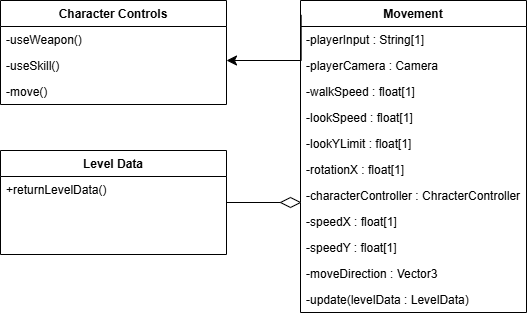

The diagram above was exported from draw.io. Its source (the exported page's mxGraphModel, read from the mxfile embedded in the PNG):
<mxGraphModel dx="2109" dy="565" grid="1" gridSize="10" guides="1" tooltips="1" connect="1" arrows="1" fold="1" page="1" pageScale="1" pageWidth="827" pageHeight="1169" math="0" shadow="0">
  <root>
    <mxCell id="WIyWlLk6GJQsqaUBKTNV-0" />
    <mxCell id="WIyWlLk6GJQsqaUBKTNV-1" parent="WIyWlLk6GJQsqaUBKTNV-0" />
    <mxCell id="zkfFHV4jXpPFQw0GAbJ--0" value="Movement" style="swimlane;fontStyle=1;align=center;verticalAlign=top;childLayout=stackLayout;horizontal=1;startSize=26;horizontalStack=0;resizeParent=1;resizeLast=0;collapsible=1;marginBottom=0;rounded=0;shadow=0;strokeWidth=1;" parent="WIyWlLk6GJQsqaUBKTNV-1" vertex="1">
      <mxGeometry x="200" y="270" width="226" height="312" as="geometry">
        <mxRectangle x="230" y="140" width="160" height="26" as="alternateBounds" />
      </mxGeometry>
    </mxCell>
    <mxCell id="zkfFHV4jXpPFQw0GAbJ--1" value="-playerInput : String[1]" style="text;align=left;verticalAlign=top;spacingLeft=4;spacingRight=4;overflow=hidden;rotatable=0;points=[[0,0.5],[1,0.5]];portConstraint=eastwest;" parent="zkfFHV4jXpPFQw0GAbJ--0" vertex="1">
      <mxGeometry y="26" width="226" height="26" as="geometry" />
    </mxCell>
    <mxCell id="2kn3nfbqfY-7BmQPACef-13" value="-playerCamera : Camera" style="text;align=left;verticalAlign=top;spacingLeft=4;spacingRight=4;overflow=hidden;rotatable=0;points=[[0,0.5],[1,0.5]];portConstraint=eastwest;" parent="zkfFHV4jXpPFQw0GAbJ--0" vertex="1">
      <mxGeometry y="52" width="226" height="26" as="geometry" />
    </mxCell>
    <mxCell id="2kn3nfbqfY-7BmQPACef-14" value="-walkSpeed : float[1]" style="text;align=left;verticalAlign=top;spacingLeft=4;spacingRight=4;overflow=hidden;rotatable=0;points=[[0,0.5],[1,0.5]];portConstraint=eastwest;" parent="zkfFHV4jXpPFQw0GAbJ--0" vertex="1">
      <mxGeometry y="78" width="226" height="26" as="geometry" />
    </mxCell>
    <mxCell id="2kn3nfbqfY-7BmQPACef-15" value="-lookSpeed : float[1]" style="text;align=left;verticalAlign=top;spacingLeft=4;spacingRight=4;overflow=hidden;rotatable=0;points=[[0,0.5],[1,0.5]];portConstraint=eastwest;" parent="zkfFHV4jXpPFQw0GAbJ--0" vertex="1">
      <mxGeometry y="104" width="226" height="26" as="geometry" />
    </mxCell>
    <mxCell id="2kn3nfbqfY-7BmQPACef-16" value="-lookYLimit : float[1]" style="text;align=left;verticalAlign=top;spacingLeft=4;spacingRight=4;overflow=hidden;rotatable=0;points=[[0,0.5],[1,0.5]];portConstraint=eastwest;" parent="zkfFHV4jXpPFQw0GAbJ--0" vertex="1">
      <mxGeometry y="130" width="226" height="26" as="geometry" />
    </mxCell>
    <mxCell id="2kn3nfbqfY-7BmQPACef-17" value="-rotationX : float[1]" style="text;align=left;verticalAlign=top;spacingLeft=4;spacingRight=4;overflow=hidden;rotatable=0;points=[[0,0.5],[1,0.5]];portConstraint=eastwest;" parent="zkfFHV4jXpPFQw0GAbJ--0" vertex="1">
      <mxGeometry y="156" width="226" height="26" as="geometry" />
    </mxCell>
    <mxCell id="2kn3nfbqfY-7BmQPACef-18" value="-characterController : ChracterController" style="text;align=left;verticalAlign=top;spacingLeft=4;spacingRight=4;overflow=hidden;rotatable=0;points=[[0,0.5],[1,0.5]];portConstraint=eastwest;" parent="zkfFHV4jXpPFQw0GAbJ--0" vertex="1">
      <mxGeometry y="182" width="226" height="26" as="geometry" />
    </mxCell>
    <mxCell id="2kn3nfbqfY-7BmQPACef-19" value="-speedX : float[1]" style="text;align=left;verticalAlign=top;spacingLeft=4;spacingRight=4;overflow=hidden;rotatable=0;points=[[0,0.5],[1,0.5]];portConstraint=eastwest;" parent="zkfFHV4jXpPFQw0GAbJ--0" vertex="1">
      <mxGeometry y="208" width="226" height="26" as="geometry" />
    </mxCell>
    <mxCell id="2kn3nfbqfY-7BmQPACef-20" value="-speedY : float[1]" style="text;align=left;verticalAlign=top;spacingLeft=4;spacingRight=4;overflow=hidden;rotatable=0;points=[[0,0.5],[1,0.5]];portConstraint=eastwest;" parent="zkfFHV4jXpPFQw0GAbJ--0" vertex="1">
      <mxGeometry y="234" width="226" height="26" as="geometry" />
    </mxCell>
    <mxCell id="2kn3nfbqfY-7BmQPACef-21" value="-moveDirection : Vector3" style="text;align=left;verticalAlign=top;spacingLeft=4;spacingRight=4;overflow=hidden;rotatable=0;points=[[0,0.5],[1,0.5]];portConstraint=eastwest;" parent="zkfFHV4jXpPFQw0GAbJ--0" vertex="1">
      <mxGeometry y="260" width="226" height="26" as="geometry" />
    </mxCell>
    <mxCell id="XFYyuIUtaFnsTa9hnalH-21" value="-update(levelData : LevelData)" style="text;align=left;verticalAlign=top;spacingLeft=4;spacingRight=4;overflow=hidden;rotatable=0;points=[[0,0.5],[1,0.5]];portConstraint=eastwest;" vertex="1" parent="zkfFHV4jXpPFQw0GAbJ--0">
      <mxGeometry y="286" width="226" height="26" as="geometry" />
    </mxCell>
    <mxCell id="XFYyuIUtaFnsTa9hnalH-0" value="Character Controls" style="swimlane;fontStyle=1;align=center;verticalAlign=top;childLayout=stackLayout;horizontal=1;startSize=26;horizontalStack=0;resizeParent=1;resizeLast=0;collapsible=1;marginBottom=0;rounded=0;shadow=0;strokeWidth=1;" vertex="1" parent="WIyWlLk6GJQsqaUBKTNV-1">
      <mxGeometry x="-100" y="270" width="226" height="104" as="geometry">
        <mxRectangle x="230" y="140" width="160" height="26" as="alternateBounds" />
      </mxGeometry>
    </mxCell>
    <mxCell id="XFYyuIUtaFnsTa9hnalH-1" value="-useWeapon()" style="text;align=left;verticalAlign=top;spacingLeft=4;spacingRight=4;overflow=hidden;rotatable=0;points=[[0,0.5],[1,0.5]];portConstraint=eastwest;" vertex="1" parent="XFYyuIUtaFnsTa9hnalH-0">
      <mxGeometry y="26" width="226" height="26" as="geometry" />
    </mxCell>
    <mxCell id="XFYyuIUtaFnsTa9hnalH-2" value="-useSkill()" style="text;align=left;verticalAlign=top;spacingLeft=4;spacingRight=4;overflow=hidden;rotatable=0;points=[[0,0.5],[1,0.5]];portConstraint=eastwest;" vertex="1" parent="XFYyuIUtaFnsTa9hnalH-0">
      <mxGeometry y="52" width="226" height="26" as="geometry" />
    </mxCell>
    <mxCell id="XFYyuIUtaFnsTa9hnalH-12" value="-move()" style="text;align=left;verticalAlign=top;spacingLeft=4;spacingRight=4;overflow=hidden;rotatable=0;points=[[0,0.5],[1,0.5]];portConstraint=eastwest;" vertex="1" parent="XFYyuIUtaFnsTa9hnalH-0">
      <mxGeometry y="78" width="226" height="26" as="geometry" />
    </mxCell>
    <mxCell id="XFYyuIUtaFnsTa9hnalH-14" value="Level Data" style="swimlane;fontStyle=1;align=center;verticalAlign=top;childLayout=stackLayout;horizontal=1;startSize=26;horizontalStack=0;resizeParent=1;resizeLast=0;collapsible=1;marginBottom=0;rounded=0;shadow=0;strokeWidth=1;" vertex="1" parent="WIyWlLk6GJQsqaUBKTNV-1">
      <mxGeometry x="-100" y="420" width="226" height="104" as="geometry">
        <mxRectangle x="230" y="140" width="160" height="26" as="alternateBounds" />
      </mxGeometry>
    </mxCell>
    <mxCell id="XFYyuIUtaFnsTa9hnalH-15" value="+returnLevelData()" style="text;align=left;verticalAlign=top;spacingLeft=4;spacingRight=4;overflow=hidden;rotatable=0;points=[[0,0.5],[1,0.5]];portConstraint=eastwest;" vertex="1" parent="XFYyuIUtaFnsTa9hnalH-14">
      <mxGeometry y="26" width="226" height="26" as="geometry" />
    </mxCell>
    <mxCell id="XFYyuIUtaFnsTa9hnalH-18" value="" style="rhombus;whiteSpace=wrap;html=1;" vertex="1" parent="WIyWlLk6GJQsqaUBKTNV-1">
      <mxGeometry x="180" y="467" width="20" height="10" as="geometry" />
    </mxCell>
    <mxCell id="XFYyuIUtaFnsTa9hnalH-19" value="" style="endArrow=none;html=1;rounded=0;exitX=1;exitY=0.5;exitDx=0;exitDy=0;entryX=0;entryY=0.5;entryDx=0;entryDy=0;" edge="1" parent="WIyWlLk6GJQsqaUBKTNV-1" source="XFYyuIUtaFnsTa9hnalH-14" target="XFYyuIUtaFnsTa9hnalH-18">
      <mxGeometry width="50" height="50" relative="1" as="geometry">
        <mxPoint x="270" y="470" as="sourcePoint" />
        <mxPoint x="320" y="420" as="targetPoint" />
      </mxGeometry>
    </mxCell>
    <mxCell id="XFYyuIUtaFnsTa9hnalH-24" value="" style="edgeStyle=elbowEdgeStyle;elbow=vertical;endArrow=classic;html=1;curved=0;rounded=0;endSize=8;startSize=8;exitX=0.003;exitY=0.046;exitDx=0;exitDy=0;exitPerimeter=0;" edge="1" parent="WIyWlLk6GJQsqaUBKTNV-1" source="zkfFHV4jXpPFQw0GAbJ--0" target="XFYyuIUtaFnsTa9hnalH-2">
      <mxGeometry width="50" height="50" relative="1" as="geometry">
        <mxPoint x="150" y="350" as="sourcePoint" />
        <mxPoint x="200" y="300" as="targetPoint" />
        <Array as="points">
          <mxPoint x="170" y="330" />
        </Array>
      </mxGeometry>
    </mxCell>
  </root>
</mxGraphModel>